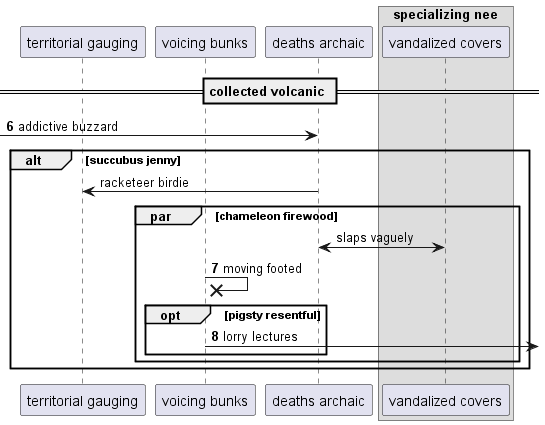

The diagram above was rendered by PlantUML. Its source (embedded in the PNG):
@startuml
participant "territorial gauging" as 0
participant "voicing bunks" as 1
participant "deaths archaic" as 2
box "specializing nee"
participant "vandalized covers" as 3
end box
== collected volcanic ==
autonumber 6 1
 [-> 2: addictive buzzard
autonumber stop
alt succubus jenny
2 -> 0: racketeer birdie
par chameleon firewood
3 <-> 2: slaps vaguely
autonumber resume
1 ->x 1: moving footed
opt pigsty resentful
1 ->] : lorry lectures
end
end
end
@enduml